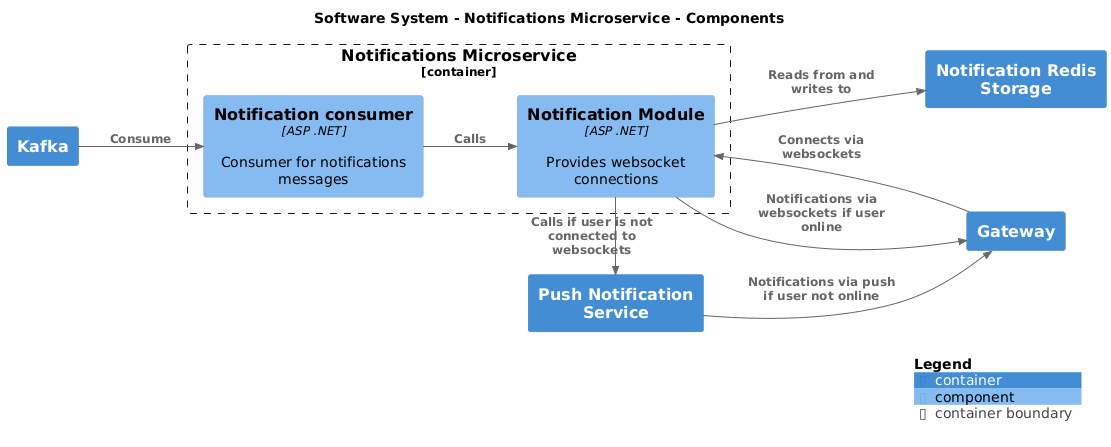

The diagram above was rendered by PlantUML. Its source (embedded in the PNG):
@startuml
set separator none
title Software System - Notifications Microservice - Components

left to right direction

!include <C4/C4>
!include <C4/C4_Context>
!include <C4/C4_Container>
!include <C4/C4_Component>

Container(SoftwareSystem.Gateway, "Gateway", $techn="", $descr="", $tags="", $link="")
Container(SoftwareSystem.Kafka, "Kafka", $techn="", $descr="", $tags="", $link="")
Container(SoftwareSystem.NotificationRedisStorage, "Notification Redis Storage", $techn="", $descr="", $tags="", $link="")
Container(SoftwareSystem.PushNotificationService, "Push Notification Service", $techn="", $descr="", $tags="", $link="")

Container_Boundary("SoftwareSystem.NotificationsMicroservice_boundary", "Notifications Microservice", $tags="") {
  Component(SoftwareSystem.NotificationsMicroservice.Notificationconsumer, "Notification consumer", $techn="ASP .NET", $descr="Consumer for notifications messages", $tags="", $link="")
  Component(SoftwareSystem.NotificationsMicroservice.NotificationModule, "Notification Module", $techn="ASP .NET", $descr="Provides websocket connections", $tags="", $link="")
}

Rel(SoftwareSystem.Kafka, SoftwareSystem.NotificationsMicroservice.Notificationconsumer, "Consume", $techn="", $tags="", $link="")
Rel(SoftwareSystem.NotificationsMicroservice.Notificationconsumer, SoftwareSystem.NotificationsMicroservice.NotificationModule, "Calls", $techn="", $tags="", $link="")
Rel(SoftwareSystem.NotificationsMicroservice.NotificationModule, SoftwareSystem.Gateway, "Notifications via websockets if user online", $techn="", $tags="", $link="")
Rel(SoftwareSystem.Gateway, SoftwareSystem.NotificationsMicroservice.NotificationModule, "Connects via websockets", $techn="", $tags="", $link="")
Rel(SoftwareSystem.NotificationsMicroservice.NotificationModule, SoftwareSystem.NotificationRedisStorage, "Reads from and writes to", $techn="", $tags="", $link="")
Rel(SoftwareSystem.NotificationsMicroservice.NotificationModule, SoftwareSystem.PushNotificationService, "Calls if user is not connected to websockets", $techn="", $tags="", $link="")
Rel(SoftwareSystem.PushNotificationService, SoftwareSystem.Gateway, "Notifications via push if user not online", $techn="", $tags="", $link="")

SHOW_LEGEND(true)
@enduml